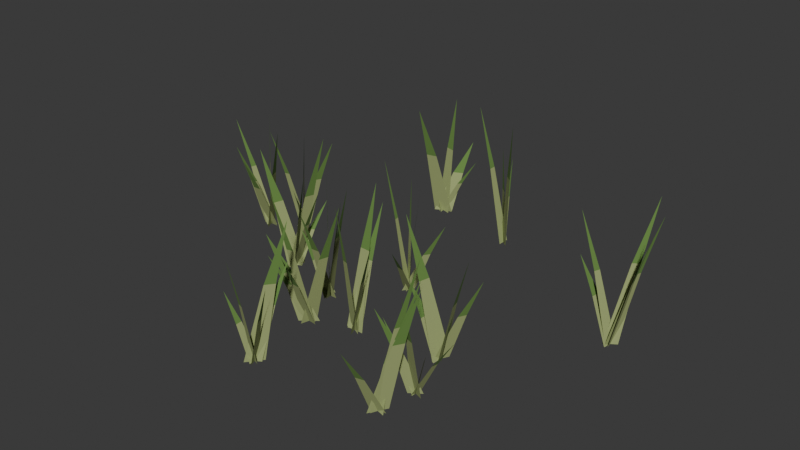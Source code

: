 # Source: Detail_Grass_patch_shared_5.blend  (saved by Blender 5.1.30; exported with 4.5.12 LTS)
import bpy
from mathutils import Matrix  # noqa: F401  (used for matrix-valued properties, if any)

bpy.ops.wm.read_factory_settings(use_empty=True)
scene = bpy.context.scene
scene.name = 'Edit | Detail_Grass_patch_shared_5'

# ---- collections
col_asset___detail_grass_patch_shared_5 = bpy.data.collections.new('ASSET | Detail_Grass_patch_shared_5'); scene.collection.children.link(col_asset___detail_grass_patch_shared_5)

# ---- materials (node trees are filled in below, after node groups)
mat_detail_foliage___grass_0 = bpy.data.materials.new('Detail foliage | grass 0')
mat_detail_foliage___grass_0.diffuse_color = (0.13, 0.25, 0.055, 1.0)
mat_detail_foliage___grass_1 = bpy.data.materials.new('Detail foliage | grass 1')
mat_detail_foliage___grass_1.diffuse_color = (0.23, 0.35, 0.09, 1.0)
mat_detail_foliage___grass_2 = bpy.data.materials.new('Detail foliage | grass 2')
mat_detail_foliage___grass_2.diffuse_color = (0.34, 0.4, 0.16, 1.0)

# ---- material node trees
mat_detail_foliage___grass_0.use_nodes = True; mat_detail_foliage___grass_0.node_tree.nodes.clear()
_N = mat_detail_foliage___grass_0.node_tree.nodes; _L = mat_detail_foliage___grass_0.node_tree.links
n0 = _N.new('ShaderNodeBsdfPrincipled'); n0.name = 'Principled BSDF'; n0.location = (-200, 100)
n0.inputs[0].default_value = (0.13, 0.25, 0.055, 1.0)
n0.inputs[2].default_value = 0.92
n1 = _N.new('ShaderNodeOutputMaterial'); n1.name = 'Material Output'; n1.location = (200, 100)
_L.new(n0.outputs[0], n1.inputs[0])
n1.is_active_output = True
mat_detail_foliage___grass_1.use_nodes = True; mat_detail_foliage___grass_1.node_tree.nodes.clear()
_N = mat_detail_foliage___grass_1.node_tree.nodes; _L = mat_detail_foliage___grass_1.node_tree.links
n0 = _N.new('ShaderNodeBsdfPrincipled'); n0.name = 'Principled BSDF'; n0.location = (-200, 100)
n0.inputs[0].default_value = (0.23, 0.35, 0.09, 1.0)
n0.inputs[2].default_value = 0.92
n1 = _N.new('ShaderNodeOutputMaterial'); n1.name = 'Material Output'; n1.location = (200, 100)
_L.new(n0.outputs[0], n1.inputs[0])
n1.is_active_output = True
mat_detail_foliage___grass_2.use_nodes = True; mat_detail_foliage___grass_2.node_tree.nodes.clear()
_N = mat_detail_foliage___grass_2.node_tree.nodes; _L = mat_detail_foliage___grass_2.node_tree.links
n0 = _N.new('ShaderNodeBsdfPrincipled'); n0.name = 'Principled BSDF'; n0.location = (-200, 100)
n0.inputs[0].default_value = (0.34, 0.4, 0.16, 1.0)
n0.inputs[2].default_value = 0.92
n1 = _N.new('ShaderNodeOutputMaterial'); n1.name = 'Material Output'; n1.location = (200, 100)
_L.new(n0.outputs[0], n1.inputs[0])
n1.is_active_output = True

# ---- world
world_studio___detail_grass_patch_shared_5 = bpy.data.worlds.new('Studio | Detail_Grass_patch_shared_5'); scene.world = world_studio___detail_grass_patch_shared_5
world_studio___detail_grass_patch_shared_5.use_nodes = True; world_studio___detail_grass_patch_shared_5.node_tree.nodes.clear()
_N = world_studio___detail_grass_patch_shared_5.node_tree.nodes; _L = world_studio___detail_grass_patch_shared_5.node_tree.links
n0 = _N.new('ShaderNodeBackground'); n0.name = 'Background'; n0.location = (-200, 100)
n0.inputs[0].default_value = (0.05, 0.05, 0.05, 1.0)
n1 = _N.new('ShaderNodeOutputWorld'); n1.name = 'World Output'; n1.location = (200, 100)
_L.new(n0.outputs[0], n1.inputs[0])
n1.is_active_output = True
world_studio___detail_grass_patch_shared_5.color = (0.25, 0.25, 0.25)

# ---- meshes
me_grass_patch_shared_5 = bpy.data.meshes.new('Grass patch shared 5')
me_grass_patch_shared_5.from_pydata([(-0.3419, 0.6828, -0.04), (-0.2656, 0.6608, -0.04), (-0.3035, 0.7378, 0.2467), (-0.3455, 0.7499, 0.2467), (-0.3455, 0.7499, 0.2467), (-0.3035, 0.7378, 0.2467), (-0.3453, 0.8159, 0.472), (-0.3157, 0.6547, -0.04), (-0.2918, 0.6889, -0.04), (-0.2357, 0.7242, 0.1021), (-0.2489, 0.7053, 0.1021), (-0.2489, 0.7053, 0.1021), (-0.2357, 0.7242, 0.1021), (-0.1808, 0.7577, 0.2137), (-0.3081, 0.6949, -0.04), (-0.2995, 0.6486, -0.04), (-0.3751, 0.6727, 0.1757), (-0.3799, 0.6982, 0.1757), (-0.3799, 0.6982, 0.1757), (-0.3751, 0.6727, 0.1757), (-0.4512, 0.6991, 0.3452), (-0.3413, 0.6529, -0.04), (-0.2662, 0.6906, -0.04), (-0.2495, 0.7492, 0.1417), (-0.2907, 0.7284, 0.1417), (-0.2907, 0.7284, 0.1417), (-0.2495, 0.7492, 0.1417), (-0.2364, 0.8058, 0.2844), (-0.2611, 0.682, -0.04), (-0.3464, 0.6616, -0.04), (-0.3447, 0.5932, 0.2629), (-0.2977, 0.6045, 0.2629), (-0.2977, 0.6045, 0.2629), (-0.3447, 0.5932, 0.2629), (-0.3387, 0.5259, 0.5009), (0.4724, -0.7655, -0.04), (0.5147, -0.6924, -0.04), (0.5701, -0.6713, 0.2444), (0.5468, -0.7115, 0.2444), (0.5468, -0.7115, 0.2444), (0.5701, -0.6713, 0.2444), (0.6234, -0.6538, 0.4679), (0.4617, -0.7201, -0.04), (0.5254, -0.7378, -0.04), (0.491, -0.6615, 0.1014), (0.456, -0.6518, 0.1014), (0.456, -0.6518, 0.1014), (0.491, -0.6615, 0.1014), (0.4535, -0.5844, 0.2126), (0.5262, -0.7214, -0.04), (0.4609, -0.7365, -0.04), (0.4588, -0.8062, 0.127), (0.4947, -0.7979, 0.127), (0.4947, -0.7979, 0.127), (0.4588, -0.8062, 0.127), (0.4599, -0.8751, 0.2582), (0.4817, -0.7555, -0.04), (0.5054, -0.7024, -0.04), (0.5685, -0.6837, 0.3162), (0.5555, -0.7129, 0.3162), (0.5555, -0.7129, 0.3162), (0.5685, -0.6837, 0.3162), (0.6305, -0.6677, 0.596), (0.4794, -0.7542, -0.04), (0.5077, -0.7036, -0.04), (0.5668, -0.6784, 0.267), (0.5512, -0.7062, 0.267), (0.5512, -0.7062, 0.267), (0.5668, -0.6784, 0.267), (0.6245, -0.6557, 0.5083), (-0.8274, 0.071, -0.04), (-0.8408, 0.02841, -0.04), (-0.9093, 0.01556, 0.239), (-0.902, 0.03899, 0.239), (-0.902, 0.03899, 0.239), (-0.9093, 0.01556, 0.239), (-0.9772, 0.004849, 0.4582), (-0.8504, 0.06303, -0.04), (-0.8177, 0.03638, -0.04), (-0.8725, 0.1005, 0.2368), (-0.8905, 0.1152, 0.2368), (-0.8905, 0.1152, 0.2368), (-0.8725, 0.1005, 0.2368), (-0.9289, 0.166, 0.4544), (-0.8173, 0.0115, -0.04), (-0.8509, 0.08791, -0.04), (-0.7746, 0.04057, 0.2431), (-0.7562, -0.00146, 0.2431), (-0.7562, -0.00146, 0.2431), (-0.7746, 0.04057, 0.2431), (-0.6967, -0.0106, 0.4656), (-0.8039, 0.05798, -0.04), (-0.8643, 0.04143, -0.04), (-0.8705, -0.02718, 0.1979), (-0.8373, -0.01808, 0.1979), (-0.8373, -0.01808, 0.1979), (-0.8705, -0.02718, 0.1979), (-0.8737, -0.09496, 0.3848), (-0.7957, 0.04961, -0.04), (-0.8724, 0.0498, -0.04), (-0.855, -0.02524, 0.1674), (-0.8128, -0.02535, 0.1674), (-0.8128, -0.02535, 0.1674), (-0.855, -0.02524, 0.1674), (-0.8337, -0.1003, 0.3303), (-0.6765, 0.119, -0.04), (-0.7381, 0.1532, -0.04), (-0.6878, 0.07998, 0.09971), (-0.6539, 0.06117, 0.09971), (-0.6539, 0.06117, 0.09971), (-0.6878, 0.07998, 0.09971), (-0.6344, 0.005013, 0.2095), (-0.6924, 0.1169, -0.04), (-0.7222, 0.1554, -0.04), (-0.6562, 0.1008, 0.2488), (-0.6398, 0.0796, 0.2488), (-0.6398, 0.0796, 0.2488), (-0.6562, 0.1008, 0.2488), (-0.5888, 0.04422, 0.4758), (-0.6875, 0.1414, -0.04), (-0.7271, 0.1309, -0.04), (-0.7374, 0.06076, 0.241), (-0.7157, 0.06655, 0.241), (-0.7157, 0.06655, 0.241), (-0.7374, 0.06076, 0.241), (-0.7458, -0.008829, 0.4618), (-0.6831, 0.1067, -0.04), (-0.7315, 0.1656, -0.04), (-0.6627, 0.1047, 0.1118), (-0.6361, 0.0723, 0.1118), (-0.6361, 0.0723, 0.1118), (-0.6627, 0.1047, 0.1118), (-0.5915, 0.04082, 0.2311), (-0.7217, 0.1066, -0.04), (-0.6928, 0.1656, -0.04), (-0.632, 0.1853, 0.1988), (-0.6479, 0.1529, 0.1988), (-0.6479, 0.1529, 0.1988), (-0.632, 0.1853, 0.1988), (-0.5726, 0.2021, 0.3864), (0.1025, -0.3954, -0.04), (0.05282, -0.3787, -0.04), (0.08789, -0.4535, 0.3024), (0.1152, -0.4627, 0.3024), (0.1152, -0.4627, 0.3024), (0.08789, -0.4535, 0.3024), (0.1255, -0.5292, 0.5713), (0.04546, -0.3924, -0.04), (0.1099, -0.3817, -0.04), (0.1077, -0.3101, 0.2453), (0.07226, -0.316, 0.2453), (0.07226, -0.316, 0.2453), (0.1077, -0.3101, 0.2453), (0.1023, -0.2391, 0.4695), (0.09295, -0.4267, -0.04), (0.06237, -0.3473, -0.04), (0.1392, -0.3922, 0.2082), (0.1561, -0.4358, 0.2082), (0.1561, -0.4358, 0.2082), (0.1392, -0.3922, 0.2082), (0.2176, -0.441, 0.4032), (0.04485, -0.3694, -0.04), (0.1105, -0.4047, -0.04), (0.06018, -0.3307, 0.1083), (0.02409, -0.3113, 0.1083), (0.02409, -0.3113, 0.1083), (0.06018, -0.3307, 0.1083), (0.006598, -0.2549, 0.2248), (0.03591, -0.3843, -0.04), (0.1194, -0.3898, -0.04), (0.09573, -0.3137, 0.2852), (0.04981, -0.3107, 0.2852), (0.04981, -0.3107, 0.2852), (0.09573, -0.3137, 0.2852), (0.06788, -0.2374, 0.5407), (0.02795, -0.03736, -0.04), (0.05945, 0.01197, -0.04), (0.1156, 0.04123, 0.1308), (0.09826, 0.01409, 0.1308), (0.09826, 0.01409, 0.1308), (0.1156, 0.04123, 0.1308), (0.1701, 0.06802, 0.265), (0.04047, 0.006683, -0.04), (0.04693, -0.03208, -0.04), (-0.02851, -0.01104, 0.2638), (-0.03206, 0.01028, 0.2638), (-0.03206, 0.01028, 0.2638), (-0.02851, -0.01104, 0.2638), (-0.1043, 0.01194, 0.5026), (0.02222, 0.002306, -0.04), (0.06518, -0.0277, -0.04), (0.01256, 0.04053, 0.2071), (-0.01106, 0.05704, 0.2071), (-0.01106, 0.05704, 0.2071), (0.01256, 0.04053, 0.2071), (-0.0422, 0.1103, 0.4013), (0.05768, -0.03316, -0.04), (0.02972, 0.007765, -0.04), (0.09794, -0.04375, 0.2482), (0.1133, -0.06625, 0.2482), (0.1133, -0.06625, 0.2482), (0.09794, -0.04375, 0.2482), (0.1676, -0.0973, 0.4747), (0.07806, -0.02037, -0.04), (0.009335, -0.005024, -0.04), (0.04114, -0.08167, 0.09658), (0.07894, -0.09012, 0.09658), (0.07894, -0.09012, 0.09658), (0.04114, -0.08167, 0.09658), (0.07639, -0.1591, 0.2039), (-0.08922, -0.8229, -0.04), (-0.0382, -0.758, -0.04), (0.009259, -0.7262, 0.2936), (-0.0188, -0.7619, 0.2936), (-0.0188, -0.7619, 0.2936), (0.009259, -0.7262, 0.2936), (0.05416, -0.6977, 0.5557), (-0.04177, -0.7978, -0.04), (-0.08564, -0.7831, -0.04), (-0.052, -0.8576, 0.2454), (-0.02787, -0.8656, 0.2454), (-0.02787, -0.8656, 0.2454), (-0.052, -0.8576, 0.2454), (-0.01616, -0.9327, 0.4696), (-0.06418, -0.7649, -0.04), (-0.06323, -0.816, -0.04), (-0.1384, -0.8031, 0.09761), (-0.139, -0.775, 0.09761), (-0.139, -0.775, 0.09761), (-0.1384, -0.8031, 0.09761), (-0.2137, -0.7877, 0.2057), (-0.05346, -0.8187, -0.04), (-0.07395, -0.7622, -0.04), (0.001177, -0.8004, 0.1772), (0.01245, -0.8316, 0.1772), (0.01245, -0.8316, 0.1772), (0.001177, -0.8004, 0.1772), (0.07733, -0.8415, 0.3478), (-0.08804, -0.8058, -0.04), (-0.03937, -0.7751, -0.04), (-0.01035, -0.7186, 0.1912), (-0.03712, -0.7354, 0.1912), (-0.03712, -0.7354, 0.1912), (-0.01035, -0.7186, 0.1912), (0.01624, -0.6635, 0.3729), (0.5302, -0.5444, -0.04), (0.5291, -0.5833, -0.04), (0.4544, -0.5767, 0.1089), (0.455, -0.5554, 0.1089), (0.455, -0.5554, 0.1089), (0.4544, -0.5767, 0.1089), (0.3797, -0.5683, 0.2259), (0.5448, -0.5939, -0.04), (0.5146, -0.5337, -0.04), (0.5884, -0.5809, 0.1519), (0.605, -0.614, 0.1519), (0.605, -0.614, 0.1519), (0.5884, -0.5809, 0.1519), (0.6638, -0.6311, 0.3027), (0.5538, -0.5471, -0.04), (0.5055, -0.5806, -0.04), (0.4737, -0.6347, 0.174), (0.5002, -0.6163, 0.174), (0.5002, -0.6163, 0.174), (0.4737, -0.6347, 0.174), (0.4443, -0.6872, 0.3421), (0.5648, -0.5766, -0.04), (0.4946, -0.5511, -0.04), (0.5359, -0.6274, 0.2311), (0.5745, -0.6414, 0.2311), (0.5745, -0.6414, 0.2311), (0.5359, -0.6274, 0.2311), (0.5807, -0.7049, 0.4441), (0.5249, -0.5874, -0.04), (0.5344, -0.5403, -0.04), (0.6058, -0.5361, 0.1052), (0.6006, -0.5621, 0.1052), (0.6006, -0.5621, 0.1052), (0.6058, -0.5361, 0.1052), (0.6767, -0.5344, 0.2192), (0.892, 0.1359, -0.04), (0.9109, 0.1932, -0.04), (0.9779, 0.2038, 0.2853), (0.9675, 0.1724, 0.2853), (0.9675, 0.1724, 0.2853), (0.9779, 0.2038, 0.2853), (1.044, 0.2117, 0.5409), (0.8767, 0.1481, -0.04), (0.9262, 0.181, -0.04), (0.9567, 0.236, 0.3024), (0.9294, 0.2179, 0.3024), (0.9294, 0.2179, 0.3024), (0.9567, 0.236, 0.3024), (0.9846, 0.2894, 0.5715), (0.9103, 0.1871, -0.04), (0.8926, 0.1419, -0.04), (0.8268, 0.1247, 0.2719), (0.8365, 0.1496, 0.2719), (0.8365, 0.1496, 0.2719), (0.8268, 0.1247, 0.2719), (0.7619, 0.1097, 0.517), (0.9067, 0.1343, -0.04), (0.8962, 0.1948, -0.04), (0.9725, 0.1683, 0.2628), (0.9783, 0.1351, 0.2628), (0.9783, 0.1351, 0.2628), (0.9725, 0.1683, 0.2628), (1.049, 0.1389, 0.5007), (0.9073, 0.1995, -0.04), (0.8957, 0.1296, -0.04), (0.8243, 0.133, 0.1581), (0.8307, 0.1714, 0.1581), (0.8307, 0.1714, 0.1581), (0.8243, 0.133, 0.1581), (0.7535, 0.1399, 0.3137), (-0.1662, -0.2764, -0.04), (-0.1837, -0.2391, -0.04), (-0.1119, -0.2794, 0.2394), (-0.1023, -0.2999, 0.2394), (-0.1023, -0.2999, 0.2394), (-0.1119, -0.2794, 0.2394), (-0.03919, -0.3215, 0.459), (-0.1466, -0.2856, -0.04), (-0.2034, -0.2299, -0.04), (-0.138, -0.296, 0.3089), (-0.1068, -0.3266, 0.3089), (-0.1068, -0.3266, 0.3089), (-0.138, -0.296, 0.3089), (-0.06988, -0.3648, 0.583), (-0.175, -0.2246, -0.04), (-0.175, -0.2909, -0.04), (-0.25, -0.276, 0.1056), (-0.25, -0.2395, 0.1056), (-0.25, -0.2395, 0.1056), (-0.25, -0.276, 0.1056), (-0.325, -0.2578, 0.22), (-0.1669, -0.289, -0.04), (-0.183, -0.2265, -0.04), (-0.1068, -0.2593, 0.2643), (-0.0979, -0.2937, 0.2643), (-0.0979, -0.2937, 0.2643), (-0.1068, -0.2593, 0.2643), (-0.02973, -0.2953, 0.5034), (-0.1401, -0.2572, -0.04), (-0.2098, -0.2584, -0.04), (-0.1954, -0.3331, 0.203), (-0.1571, -0.3324, 0.203), (-0.1571, -0.3324, 0.203), (-0.1954, -0.3331, 0.203), (-0.1775, -0.4077, 0.3939), (0.4806, -0.3524, -0.04), (0.4473, -0.3059, -0.04), (0.5158, -0.36, 0.1255), (0.5341, -0.3856, 0.1255), (0.5341, -0.3856, 0.1255), (0.5158, -0.36, 0.1255), (0.586, -0.4164, 0.2556), (0.4672, -0.2847, -0.04), (0.4607, -0.3736, -0.04), (0.3874, -0.3591, 0.1217), (0.3909, -0.3102, 0.1217), (0.3909, -0.3102, 0.1217), (0.3874, -0.3591, 0.1217), (0.3143, -0.3401, 0.2487), (0.4747, -0.368, -0.04), (0.4532, -0.2903, -0.04), (0.5303, -0.3278, 0.2333), (0.5421, -0.3705, 0.2333), (0.5421, -0.3705, 0.2333), (0.5303, -0.3278, 0.2333), (0.6085, -0.3692, 0.448), (0.4484, -0.3587, -0.04), (0.4795, -0.2997, -0.04), (0.5388, -0.278, 0.157), (0.5218, -0.3104, 0.157), (0.5218, -0.3104, 0.157), (0.5388, -0.278, 0.157), (0.5967, -0.2593, 0.3118), (0.4737, -0.2868, -0.04), (0.4542, -0.3716, -0.04), (0.3855, -0.3693, 0.2828), (0.3962, -0.3227, 0.2828), (0.3962, -0.3227, 0.2828), (0.3855, -0.3693, 0.2828), (0.3178, -0.3629, 0.5364), (-0.08158, -0.4403, -0.04), (-0.1266, -0.4686, -0.04), (-0.1565, -0.5257, 0.1401), (-0.1317, -0.5101, 0.1401), (-0.1317, -0.5101, 0.1401), (-0.1565, -0.5257, 0.1401), (-0.184, -0.5814, 0.2816), (-0.07061, -0.4282, -0.04), (-0.1376, -0.4807, -0.04), (-0.1688, -0.5279, 0.1878), (-0.1319, -0.4991, 0.1878), (-0.1319, -0.4991, 0.1878), (-0.1688, -0.5279, 0.1878), (-0.1966, -0.5726, 0.3668), (-0.07676, -0.4495, -0.04), (-0.1315, -0.4594, -0.04), (-0.1324, -0.531, 0.3048), (-0.1024, -0.5255, 0.3048), (-0.1024, -0.5255, 0.3048), (-0.1324, -0.531, 0.3048), (-0.1307, -0.6021, 0.5757), (-0.06659, -0.4584, -0.04), (-0.1416, -0.4505, -0.04), (-0.117, -0.5269, 0.1576), (-0.07569, -0.5312, 0.1576), (-0.07569, -0.5312, 0.1576), (-0.117, -0.5269, 0.1576), (-0.08855, -0.6036, 0.3129), (-0.1139, -0.4912, -0.04), (-0.09428, -0.4177, -0.04), (-0.02626, -0.4148, 0.2599), (-0.03707, -0.4552, 0.2599), (-0.03707, -0.4552, 0.2599), (-0.02626, -0.4148, 0.2599), (0.04078, -0.4156, 0.4956), (0.1333, 0.5633, -0.04), (0.07536, 0.613, -0.04), (0.1372, 0.5448, 0.3091), (0.1691, 0.5175, 0.3091), (0.1691, 0.5175, 0.3091), (0.1372, 0.5448, 0.3091), (0.2019, 0.4742, 0.5833), (0.1051, 0.6158, -0.04), (0.1036, 0.5605, -0.04), (0.02895, 0.5709, 0.3057), (0.02978, 0.6013, 0.3057), (0.02978, 0.6013, 0.3057), (0.02895, 0.5709, 0.3057), (-0.04561, 0.584, 0.5773), (0.08706, 0.6074, -0.04), (0.1216, 0.569, -0.04), (0.05808, 0.6278, 0.1052), (0.03908, 0.6489, 0.1052), (0.03908, 0.6489, 0.1052), (0.05808, 0.6278, 0.1052), (-0.007173, 0.6885, 0.2193), (0.07838, 0.6112, -0.04), (0.1303, 0.5651, -0.04), (0.06885, 0.6316, 0.1821), (0.0403, 0.6569, 0.1821), (0.0403, 0.6569, 0.1821), (0.06885, 0.6316, 0.1821), (0.004812, 0.7004, 0.3565), (0.08706, 0.596, -0.04), (0.1216, 0.5803, -0.04), (0.08292, 0.6522, 0.1568), (0.06393, 0.6608, 0.1568), (0.06393, 0.6608, 0.1568), (0.08292, 0.6522, 0.1568), (0.04252, 0.7248, 0.3114), (-0.4442, -0.195, -0.04), (-0.4802, -0.1265, -0.04), (-0.4057, -0.1768, 0.2242), (-0.3859, -0.2145, 0.2242), (-0.3859, -0.2145, 0.2242), (-0.4057, -0.1768, 0.2242), (-0.3294, -0.2304, 0.4318), (-0.4737, -0.1969, -0.04), (-0.4507, -0.1246, -0.04), (-0.3844, -0.1182, 0.306), (-0.397, -0.1579, 0.306), (-0.397, -0.1579, 0.306), (-0.3844, -0.1182, 0.306), (-0.3192, -0.1154, 0.5778), (-0.4512, -0.1208, -0.04), (-0.4731, -0.2007, -0.04), (-0.5405, -0.2026, 0.2512), (-0.5285, -0.1586, 0.2512), (-0.5285, -0.1586, 0.2512), (-0.5405, -0.2026, 0.2512), (-0.6069, -0.2004, 0.48), (-0.4843, -0.1715, -0.04), (-0.4401, -0.1501, -0.04), (-0.4174, -0.08738, 0.119), (-0.4417, -0.09914, 0.119), (-0.4417, -0.09914, 0.119), (-0.4174, -0.08738, 0.119), (-0.3968, -0.02575, 0.2438), (-0.4612, -0.1876, -0.04), (-0.4632, -0.1339, -0.04), (-0.3878, -0.1488, 0.178), (-0.3867, -0.1783, 0.178), (-0.3867, -0.1783, 0.178), (-0.3878, -0.1488, 0.178), (-0.3123, -0.1663, 0.3493)], [], [(0, 1, 2, 3), (4, 5, 6), (7, 8, 9, 10), (11, 12, 13), (14, 15, 16, 17), (18, 19, 20), (21, 22, 23, 24), (25, 26, 27), (28, 29, 30, 31), (32, 33, 34), (35, 36, 37, 38), (39, 40, 41), (42, 43, 44, 45), (46, 47, 48), (49, 50, 51, 52), (53, 54, 55), (56, 57, 58, 59), (60, 61, 62), (63, 64, 65, 66), (67, 68, 69), (70, 71, 72, 73), (74, 75, 76), (77, 78, 79, 80), (81, 82, 83), (84, 85, 86, 87), (88, 89, 90), (91, 92, 93, 94), (95, 96, 97), (98, 99, 100, 101), (102, 103, 104), (105, 106, 107, 108), (109, 110, 111), (112, 113, 114, 115), (116, 117, 118), (119, 120, 121, 122), (123, 124, 125), (126, 127, 128, 129), (130, 131, 132), (133, 134, 135, 136), (137, 138, 139), (140, 141, 142, 143), (144, 145, 146), (147, 148, 149, 150), (151, 152, 153), (154, 155, 156, 157), (158, 159, 160), (161, 162, 163, 164), (165, 166, 167), (168, 169, 170, 171), (172, 173, 174), (175, 176, 177, 178), (179, 180, 181), (182, 183, 184, 185), (186, 187, 188), (189, 190, 191, 192), (193, 194, 195), (196, 197, 198, 199), (200, 201, 202), (203, 204, 205, 206), (207, 208, 209), (210, 211, 212, 213), (214, 215, 216), (217, 218, 219, 220), (221, 222, 223), (224, 225, 226, 227), (228, 229, 230), (231, 232, 233, 234), (235, 236, 237), (238, 239, 240, 241), (242, 243, 244), (245, 246, 247, 248), (249, 250, 251), (252, 253, 254, 255), (256, 257, 258), (259, 260, 261, 262), (263, 264, 265), (266, 267, 268, 269), (270, 271, 272), (273, 274, 275, 276), (277, 278, 279), (280, 281, 282, 283), (284, 285, 286), (287, 288, 289, 290), (291, 292, 293), (294, 295, 296, 297), (298, 299, 300), (301, 302, 303, 304), (305, 306, 307), (308, 309, 310, 311), (312, 313, 314), (315, 316, 317, 318), (319, 320, 321), (322, 323, 324, 325), (326, 327, 328), (329, 330, 331, 332), (333, 334, 335), (336, 337, 338, 339), (340, 341, 342), (343, 344, 345, 346), (347, 348, 349), (350, 351, 352, 353), (354, 355, 356), (357, 358, 359, 360), (361, 362, 363), (364, 365, 366, 367), (368, 369, 370), (371, 372, 373, 374), (375, 376, 377), (378, 379, 380, 381), (382, 383, 384), (385, 386, 387, 388), (389, 390, 391), (392, 393, 394, 395), (396, 397, 398), (399, 400, 401, 402), (403, 404, 405), (406, 407, 408, 409), (410, 411, 412), (413, 414, 415, 416), (417, 418, 419), (420, 421, 422, 423), (424, 425, 426), (427, 428, 429, 430), (431, 432, 433), (434, 435, 436, 437), (438, 439, 440), (441, 442, 443, 444), (445, 446, 447), (448, 449, 450, 451), (452, 453, 454), (455, 456, 457, 458), (459, 460, 461), (462, 463, 464, 465), (466, 467, 468), (469, 470, 471, 472), (473, 474, 475), (476, 477, 478, 479), (480, 481, 482), (483, 484, 485, 486), (487, 488, 489)])
me_grass_patch_shared_5.polygons.foreach_set('material_index', [2, 0, 2, 0, 2, 0, 2, 0, 2, 0, 2, 0, 2, 0, 2, 0, 2, 0, 2, 0, 2, 0, 2, 0, 2, 0, 2, 0, 2, 0, 2, 0, 2, 0, 2, 0, 2, 0, 2, 0, 2, 0, 2, 0, 2, 0, 2, 0, 2, 0, 2, 0, 2, 0, 2, 0, 2, 0, 2, 0, 2, 0, 2, 0, 2, 0, 2, 0, 2, 0, 2, 0, 2, 0, 2, 0, 2, 0, 2, 0, 2, 0, 2, 0, 2, 0, 2, 0, 2, 0, 2, 0, 2, 0, 2, 0, 2, 0, 2, 0, 2, 0, 2, 0, 2, 0, 2, 0, 2, 0, 2, 0, 2, 0, 2, 0, 2, 0, 2, 0, 2, 0, 2, 0, 2, 0, 2, 0, 2, 0, 2, 0, 2, 0, 2, 0, 2, 0, 2, 0])
me_grass_patch_shared_5.materials.append(mat_detail_foliage___grass_0)
me_grass_patch_shared_5.materials.append(mat_detail_foliage___grass_1)
me_grass_patch_shared_5.materials.append(mat_detail_foliage___grass_2)
me_grass_patch_shared_5.update()

# ---- objects
ob_asset_root_030 = bpy.data.objects.new('ASSET_ROOT.030', None)
ob_body_010 = bpy.data.objects.new('Body.010', me_grass_patch_shared_5)

# ---- transforms, parenting, visibility, modifiers, constraints
ob_asset_root_030.location = (0.0, 0.0, 0.0)
ob_asset_root_030.empty_display_type = 'ARROWS'
ob_asset_root_030.empty_display_size = 0.5
ob_body_010.parent = ob_asset_root_030
ob_body_010.location = (4.709e-06, -3.636e-06, 2.384e-06)
ob_body_010.rotation_mode = 'QUATERNION'
ob_body_010.rotation_quaternion = (1.0, 5.551e-17, 4.657e-10, 5.821e-11)
ob_body_010.scale = (1.0, 1.0, 1.0)

# ---- collection membership
col_asset___detail_grass_patch_shared_5.objects.link(ob_asset_root_030)
col_asset___detail_grass_patch_shared_5.objects.link(ob_body_010)

# ---- scene / render settings (as saved in the file)
scene.frame_start = 1; scene.frame_end = 250; scene.frame_set(1)
scene.render.engine = 'CYCLES'
scene.render.image_settings.exr_codec = 'NONE'
scene.render.use_bake_clear = False
scene.render.bake_margin = 0
scene.render.bake_bias = 0.0
scene.render.bake_samples = 0
scene.render.simplify_subdivision_render = 0
scene.render.simplify_child_particles_render = 0.0
scene.cycles.samples = 16
scene.eevee.use_volume_custom_range = False
scene.eevee.gtao_distance = 0.0
scene.eevee.use_fast_gi = False
bpy.context.view_layer.update()

# ---- added for rendering (the .blend has no active camera and no usable light): camera, sun
cam_auto = bpy.data.cameras.new('AutoCamera')
cam_auto.lens = 50.0
cam_auto.sensor_width = 36.0
cam_auto.clip_end = 1000.0
ob_auto_camera = bpy.data.objects.new('AutoCamera', cam_auto)
scene.collection.objects.link(ob_auto_camera)
ob_auto_camera.location = (2.58147, -3.11294, 2.31438)
ob_auto_camera.rotation_euler = (1.09748, -7.21219e-08, 0.694738)
scene.camera = ob_auto_camera
light_auto_sun = bpy.data.lights.new('AutoSun', 'SUN')
light_auto_sun.energy = 3.0
light_auto_sun.angle = 0.0523599
ob_auto_sun = bpy.data.objects.new('AutoSun', light_auto_sun)
scene.collection.objects.link(ob_auto_sun)
ob_auto_sun.rotation_euler = (0.872665, 0.174533, 0.523599)
bpy.context.view_layer.update()
